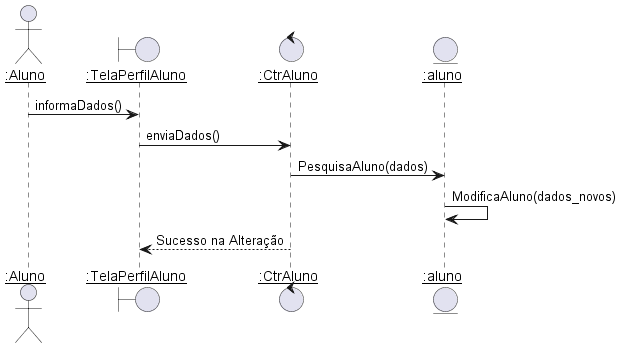

The diagram above was rendered by PlantUML. Its source (embedded in the PNG):
@startuml alterar_aluno
skinparam sequenceParticipant underline

actor ":Aluno" as Aluno
boundary ":TelaPerfilAluno" as TelaPerfilAluno
control ":CtrAluno" as CtrAluno
entity ":aluno" as aluno



Aluno -> TelaPerfilAluno : informaDados()
TelaPerfilAluno -> CtrAluno : enviaDados()
CtrAluno -> aluno : PesquisaAluno(dados)
aluno -> aluno : ModificaAluno(dados_novos)
CtrAluno --> TelaPerfilAluno --: Sucesso na Alteração


@enduml